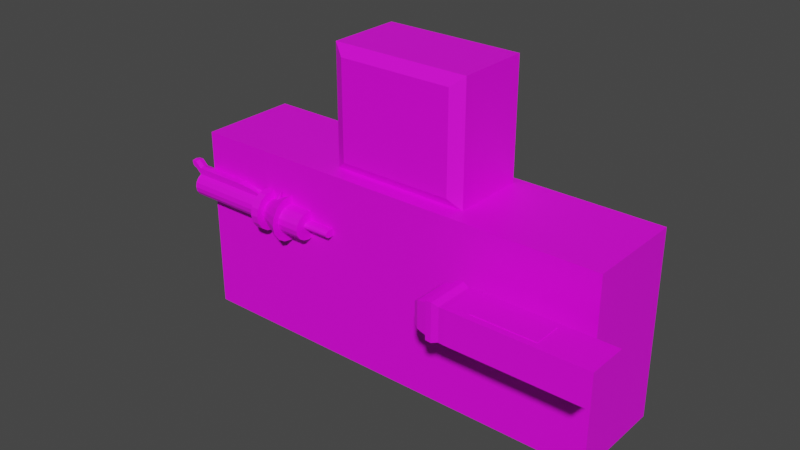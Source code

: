 # Source: BossDesign.blend  (saved by Blender 2.92.15; exported with 4.5.12 LTS)
import bpy
from mathutils import Matrix  # noqa: F401  (used for matrix-valued properties, if any)

bpy.ops.wm.read_factory_settings(use_empty=True)
scene = bpy.context.scene
scene.name = 'Scene'

# ---- collections
col_collection = bpy.data.collections.new('Collection'); scene.collection.children.link(col_collection)

# ---- images (referenced by path relative to the original .blend; pixels are not part of the script)
import os
ASSET_DIR = os.environ.get("B2B_ASSET_DIR", "")  # directory of the original .blend (textures are referenced by path, not embedded)
HERE = os.path.dirname(os.path.abspath(__file__))  # packed textures are extracted next to this script under _unpacked/

def load_image(name, relpath, width, height, colorspace="sRGB"):
    """Load a texture the original file referenced (path relative to the .blend, or extracted next to this script)."""
    p = next((c for c in (os.path.join(HERE, relpath), os.path.join(ASSET_DIR, relpath)) if relpath and os.path.exists(c)), "")
    if p:
        img = bpy.data.images.load(p, check_existing=True)
        img.name = name
    else:  # same state as the original file: an image datablock whose file is absent (Cycles renders it pink)
        img = bpy.data.images.new(name, width, height)
        img.source = "FILE"
        img.filepath = "//" + (relpath or name)
    img.colorspace_settings.name = colorspace
    return img
img_greycamouflage_png = load_image('greyCamouflage.png', 'BossDrawnTexture/greyCamouflage.png', 1024, 1024, 'sRGB')
img_grey_png = load_image('Grey.png', 'BossDrawnTexture/Grey.png', 1024, 1024, 'sRGB')
img_rockettexture_png = load_image('RocketTexture.png', 'BossDrawnTexture/RocketTexture.png', 1024, 1024, 'sRGB')
img_orange_png = load_image('Orange.png', 'BossDrawnTexture/Orange.png', 1024, 1024, 'sRGB')
img_yellow_png = load_image('Yellow.png', 'BossDrawnTexture/Yellow.png', 1024, 1024, 'sRGB')
img_head_png = load_image('head.png', 'BossDrawnTexture/head.png', 1024, 1024, 'sRGB')

# ---- materials (node trees are filled in below, after node groups)
mat_greycamouflage = bpy.data.materials.new('GreyCamouflage')
mat_greycamouflage.use_transparent_shadow = False
mat_grey = bpy.data.materials.new('Grey')
mat_grey.use_transparent_shadow = False
mat_rocket = bpy.data.materials.new('Rocket')
mat_rocket.use_transparent_shadow = False
mat_orange = bpy.data.materials.new('Orange')
mat_orange.use_transparent_shadow = False
mat_yellow = bpy.data.materials.new('Yellow')
mat_yellow.use_transparent_shadow = False
mat_bosshead = bpy.data.materials.new('BossHead')
mat_bosshead.use_transparent_shadow = False

# ---- material node trees
mat_greycamouflage.use_nodes = True; mat_greycamouflage.node_tree.nodes.clear()
_N = mat_greycamouflage.node_tree.nodes; _L = mat_greycamouflage.node_tree.links
n0 = _N.new('ShaderNodeBsdfPrincipled'); n0.name = 'Principled BSDF'; n0.location = (10, 300)
n0.distribution = 'GGX'
n0.subsurface_method = 'BURLEY'
n0.inputs[3].default_value = 1.45
n0.inputs[27].default_value = (0.0, 0.0, 0.0, 1.0)
n0.inputs[28].default_value = 1.0
n1 = _N.new('ShaderNodeOutputMaterial'); n1.name = 'Material Output'; n1.location = (300, 300)
n2 = _N.new('ShaderNodeTexImage'); n2.name = 'Image Texture'; n2.location = (-280, 280)
n2.image = img_greycamouflage_png
_L.new(n0.outputs[0], n1.inputs[0])
_L.new(n2.outputs[0], n0.inputs[0])
n1.is_active_output = True
mat_grey.use_nodes = True; mat_grey.node_tree.nodes.clear()
_N = mat_grey.node_tree.nodes; _L = mat_grey.node_tree.links
n0 = _N.new('ShaderNodeBsdfPrincipled'); n0.name = 'Principled BSDF'; n0.location = (10, 300)
n0.distribution = 'GGX'
n0.subsurface_method = 'BURLEY'
n0.inputs[3].default_value = 1.45
n0.inputs[27].default_value = (0.0, 0.0, 0.0, 1.0)
n0.inputs[28].default_value = 1.0
n1 = _N.new('ShaderNodeOutputMaterial'); n1.name = 'Material Output'; n1.location = (300, 300)
n2 = _N.new('ShaderNodeTexImage'); n2.name = 'Image Texture'; n2.location = (-280, 280)
n2.image = img_grey_png
_L.new(n0.outputs[0], n1.inputs[0])
_L.new(n2.outputs[0], n0.inputs[0])
n1.is_active_output = True
mat_rocket.use_nodes = True; mat_rocket.node_tree.nodes.clear()
_N = mat_rocket.node_tree.nodes; _L = mat_rocket.node_tree.links
n0 = _N.new('ShaderNodeBsdfPrincipled'); n0.name = 'Principled BSDF'; n0.location = (10, 300)
n0.distribution = 'GGX'
n0.subsurface_method = 'BURLEY'
n0.inputs[3].default_value = 1.45
n0.inputs[27].default_value = (0.0, 0.0, 0.0, 1.0)
n0.inputs[28].default_value = 1.0
n1 = _N.new('ShaderNodeOutputMaterial'); n1.name = 'Material Output'; n1.location = (300, 300)
n2 = _N.new('ShaderNodeTexImage'); n2.name = 'Image Texture'; n2.location = (-280, 280)
n2.image = img_rockettexture_png
_L.new(n0.outputs[0], n1.inputs[0])
_L.new(n2.outputs[0], n0.inputs[0])
n1.is_active_output = True
mat_orange.use_nodes = True; mat_orange.node_tree.nodes.clear()
_N = mat_orange.node_tree.nodes; _L = mat_orange.node_tree.links
n0 = _N.new('ShaderNodeBsdfPrincipled'); n0.name = 'Principled BSDF'; n0.location = (10, 300)
n0.distribution = 'GGX'
n0.subsurface_method = 'BURLEY'
n0.inputs[3].default_value = 1.45
n0.inputs[27].default_value = (0.0, 0.0, 0.0, 1.0)
n0.inputs[28].default_value = 1.0
n1 = _N.new('ShaderNodeOutputMaterial'); n1.name = 'Material Output'; n1.location = (300, 300)
n2 = _N.new('ShaderNodeTexImage'); n2.name = 'Image Texture'; n2.location = (-280, 280)
n2.image = img_orange_png
_L.new(n0.outputs[0], n1.inputs[0])
_L.new(n2.outputs[0], n0.inputs[0])
n1.is_active_output = True
mat_yellow.use_nodes = True; mat_yellow.node_tree.nodes.clear()
_N = mat_yellow.node_tree.nodes; _L = mat_yellow.node_tree.links
n0 = _N.new('ShaderNodeBsdfPrincipled'); n0.name = 'Principled BSDF'; n0.location = (10, 300)
n0.distribution = 'GGX'
n0.subsurface_method = 'BURLEY'
n0.inputs[3].default_value = 1.45
n0.inputs[27].default_value = (0.0, 0.0, 0.0, 1.0)
n0.inputs[28].default_value = 1.0
n1 = _N.new('ShaderNodeOutputMaterial'); n1.name = 'Material Output'; n1.location = (300, 300)
n2 = _N.new('ShaderNodeTexImage'); n2.name = 'Image Texture'; n2.location = (-280, 280)
n2.image = img_yellow_png
_L.new(n0.outputs[0], n1.inputs[0])
_L.new(n2.outputs[0], n0.inputs[0])
n1.is_active_output = True
mat_bosshead.use_nodes = True; mat_bosshead.node_tree.nodes.clear()
_N = mat_bosshead.node_tree.nodes; _L = mat_bosshead.node_tree.links
n0 = _N.new('ShaderNodeBsdfPrincipled'); n0.name = 'Principled BSDF'; n0.location = (10, 300)
n0.distribution = 'GGX'
n0.subsurface_method = 'BURLEY'
n0.inputs[3].default_value = 1.45
n0.inputs[27].default_value = (0.0, 0.0, 0.0, 1.0)
n0.inputs[28].default_value = 1.0
n1 = _N.new('ShaderNodeOutputMaterial'); n1.name = 'Material Output'; n1.location = (300, 300)
n2 = _N.new('ShaderNodeTexImage'); n2.name = 'Image Texture'; n2.location = (-280, 280)
n2.image = img_head_png
_L.new(n0.outputs[0], n1.inputs[0])
_L.new(n2.outputs[0], n0.inputs[0])
n1.is_active_output = True

# ---- world
world_world = bpy.data.worlds.new('World'); scene.world = world_world
world_world.use_nodes = True; world_world.node_tree.nodes.clear()
_N = world_world.node_tree.nodes; _L = world_world.node_tree.links
n0 = _N.new('ShaderNodeOutputWorld'); n0.name = 'World Output'; n0.location = (300, 300)
n1 = _N.new('ShaderNodeBackground'); n1.name = 'Background'; n1.location = (10, 300)
n1.inputs[0].default_value = (0.05088, 0.05088, 0.05088, 1.0)
_L.new(n1.outputs[0], n0.inputs[0])
n0.is_active_output = True
world_world.color = (0.05088, 0.05088, 0.05088)
world_world.use_sun_shadow = False
world_world.sun_shadow_jitter_overblur = 0.0

# ---- meshes
me_cube_001 = bpy.data.meshes.new('Cube.001')
me_cube_001.from_pydata([(13.13, -3.135, -2.621), (13.13, -3.135, 2.621), (13.13, 3.135, -2.621), (13.13, 3.135, 2.621), (-8.067, -3.135, -2.621), (-13.13, -2.549, -1.61), (-10.6, -3.056, -2.486), (-12.46, -2.842, -2.116), (-8.067, -3.135, 2.621), (-13.13, -2.549, 1.61), (-10.6, -3.056, 2.486), (-12.46, -2.842, 2.116), (-13.13, 2.549, -1.61), (-8.067, 3.135, -2.621), (-12.46, 2.842, -2.116), (-10.6, 3.056, -2.486), (-8.067, 3.135, 2.621), (-13.13, 2.549, 1.61), (-10.6, 3.056, 2.486), (-12.46, 2.842, 2.116), (-8.882, 3.109, -2.578), (-9.787, 3.081, -2.529), (-9.787, -3.081, -2.529), (-8.882, -3.109, -2.578), (-9.787, -3.081, 2.529), (-8.882, -3.109, 2.578), (-9.787, 3.081, 2.529), (-8.882, 3.109, 2.578), (-9.892, 3.327, -2.954), (-10.8, 3.299, -2.905), (-10.8, 3.299, 2.905), (-9.892, 3.327, 2.954), (-10.8, -3.299, 2.905), (-9.892, -3.327, 2.954), (-10.8, -3.299, -2.905), (-9.892, -3.327, -2.954), (-13.13, -1.666, -1.052), (-13.13, 1.666, -1.052), (-13.13, -1.666, 1.052), (-13.13, 1.666, 1.052)], [], [(0, 1, 8, 4), (2, 3, 1, 0), (3, 16, 8, 1), (9, 17, 39, 38), (13, 16, 3, 2), (22, 24, 10, 6), (15, 6, 7, 14), (14, 7, 5, 12), (4, 8, 25, 23), (6, 10, 11, 7), (7, 11, 9, 5), (8, 16, 27, 25), (10, 18, 19, 11), (11, 19, 17, 9), (16, 13, 20, 27), (18, 15, 14, 19), (19, 14, 12, 17), (13, 2, 0, 4), (21, 22, 6, 15), (24, 26, 18, 10), (26, 21, 15, 18), (24, 22, 34, 32), (23, 25, 33, 35), (20, 23, 35, 28), (26, 24, 32, 30), (13, 4, 23, 20), (29, 30, 31, 28), (30, 32, 33, 31), (32, 34, 35, 33), (34, 29, 28, 35), (27, 20, 28, 31), (21, 26, 30, 29), (22, 21, 29, 34), (25, 27, 31, 33), (36, 38, 39, 37), (5, 9, 38, 36), (12, 5, 36, 37), (17, 12, 37, 39)])
_uv = me_cube_001.uv_layers.new(name='UVMap')
_uv.uv.foreach_set('vector', [4.972e-05, 0.2473, 4.972e-05, 4.972e-05, 1.0, 4.981e-05, 1.0, 0.2473, 0.375, 0.5, 0.625, 0.5, 0.625, 0.75, 0.375, 0.75, 5.442e-05, 0.9999, 5.437e-05, 5.442e-05, 0.2957, 5.437e-05, 0.2957, 0.9999, 0.6157, 0.2784, 0.6157, 0.3437, 0.6157, 0.3437, 0.6157, 0.2784, 1.0, 4.99e-05, 1.0, 0.2473, 4.972e-05, 0.2473, 4.977e-05, 4.972e-05, 0.3794, 0.9681, 0.6206, 0.9681, 0.6185, 0.9759, 0.3815, 0.9759, 0.561, 0.3616, 0.561, 0.1178, 0.5851, 0.1264, 0.5851, 0.353, 0.5586, 0.3474, 0.5586, 0.2746, 0.5664, 0.2784, 0.5664, 0.3437, 4.879e-05, 0.9629, 0.2381, 0.9629, 0.2362, 1.0, 0.002027, 1.0, 0.3815, 0.0, 0.6185, 0.0, 0.6009, 0.01168, 0.3991, 0.01168, 0.3991, 0.01168, 0.6009, 0.01168, 0.5768, 0.02336, 0.4232, 0.02336, 0.4207, 0.029, 0.4207, 0.971, 0.2981, 0.9672, 0.2981, 0.0328, 0.625, 0.00313, 0.625, 0.2469, 0.6009, 0.2383, 0.6009, 0.01168, 0.6009, 0.01168, 0.6009, 0.2383, 0.5768, 0.2266, 0.5768, 0.02336, 6.826e-05, 0.9437, 6.828e-05, 0.05634, 0.138, 0.06371, 0.138, 0.9363, 0.6185, 0.2741, 0.3815, 0.2741, 0.3991, 0.2383, 0.6009, 0.2383, 0.6846, 0.3127, 0.4828, 0.3127, 0.5069, 0.301, 0.6605, 0.301, 5.451e-05, 0.9999, 5.437e-05, 5.442e-05, 0.2957, 5.437e-05, 0.2957, 0.9999, 0.1569, 0.5021, 0.1569, 0.7479, 0.1491, 0.7469, 0.1491, 0.5031, 0.8431, 0.7479, 0.8431, 0.5021, 0.8509, 0.5031, 0.8509, 0.7469, 0.6206, 0.2819, 0.3794, 0.2819, 0.3815, 0.2741, 0.6185, 0.2741, 0.6206, 0.9681, 0.3794, 0.9681, 0.3794, 0.9681, 0.6206, 0.9681, 0.3281, 0.06371, 0.3281, 0.9363, 0.1533, 0.9999, 0.1533, 6.826e-05, 0.1226, 0.9672, 0.1226, 0.0328, 0.2845, 6.485e-05, 0.2845, 0.9999, 0.8431, 0.5021, 0.8431, 0.7479, 0.8431, 0.7479, 0.8431, 0.5021, 6.6e-05, 0.971, 6.485e-05, 0.02901, 0.1226, 0.0328, 0.1226, 0.9672, 0.466, 0.008258, 0.466, 0.9917, 0.3128, 0.9999, 0.3128, 6.826e-05, 6.485e-05, 0.9957, 6.596e-05, 0.004277, 0.1362, 6.485e-05, 0.1362, 0.9999, 6.826e-05, 0.9917, 6.826e-05, 0.008258, 0.1533, 6.826e-05, 0.1533, 0.9999, 0.4207, 0.004277, 0.4207, 0.9957, 0.2845, 0.9999, 0.2845, 6.485e-05, 0.138, 0.9363, 0.138, 0.06371, 0.3128, 6.826e-05, 0.3128, 0.9999, 0.3794, 0.2819, 0.6206, 0.2819, 0.6206, 0.2819, 0.3794, 0.2819, 0.1569, 0.7479, 0.1569, 0.5021, 0.1569, 0.5021, 0.1569, 0.7479, 0.2981, 0.0328, 0.2981, 0.9672, 0.1362, 0.9999, 0.1362, 6.485e-05, 0.5664, 0.2784, 0.6157, 0.2784, 0.6157, 0.3437, 0.5664, 0.3437, 0.5664, 0.2784, 0.6157, 0.2784, 0.6157, 0.2784, 0.5664, 0.2784, 0.5664, 0.3437, 0.5664, 0.2784, 0.5664, 0.2784, 0.5664, 0.3437, 0.6157, 0.3437, 0.5664, 0.3437, 0.5664, 0.3437, 0.6157, 0.3437])
me_cube_001.materials.append(mat_greycamouflage)
me_cube_001.use_remesh_fix_poles = True
me_cube_001.use_remesh_preserve_attributes = False
me_cube_001.use_mirror_vertex_groups = False
me_cube_001.update()
me_cube_002 = bpy.data.meshes.new('Cube.002')
me_cube_002.from_pydata([(-4.956, -4.082, -0.4626), (-4.956, -4.082, 2.957e-05), (-4.956, 0.1513, -0.4626), (-4.956, 0.1513, 2.957e-05), (4.914, -4.082, -0.4626), (4.914, -4.082, 2.957e-05), (4.914, 0.1513, -0.4626), (4.914, 0.1513, 2.957e-05)], [], [(0, 1, 3, 2), (2, 3, 7, 6), (6, 7, 5, 4), (4, 5, 1, 0), (2, 6, 4, 0), (7, 3, 1, 5)])
me_cube_002.polygons.foreach_set('material_index', [0, 0, 0, 0, 1, 0])
_uv = me_cube_002.uv_layers.new(name='UVMap')
_uv.uv.foreach_set('vector', [0.375, 0.0, 0.625, 0.0, 0.625, 0.25, 0.375, 0.25, 0.375, 0.25, 0.625, 0.25, 0.625, 0.5, 0.375, 0.5, 0.375, 0.5, 0.625, 0.5, 0.625, 0.75, 0.375, 0.75, 0.375, 0.75, 0.625, 0.75, 0.625, 1.0, 0.375, 1.0, -0.9446, -0.1282, 1.957, -0.1282, 1.957, 1.146, -0.9446, 1.146, 0.625, 0.5, 0.875, 0.5, 0.875, 0.75, 0.625, 0.75])
me_cube_002.materials.append(mat_grey)
me_cube_002.materials.append(mat_rocket)
me_cube_002.use_remesh_fix_poles = True
me_cube_002.use_remesh_preserve_attributes = False
me_cube_002.use_mirror_vertex_groups = False
me_cube_002.update()
me_cylinder = bpy.data.meshes.new('Cylinder')
me_cylinder.from_pydata([(-7.424, 1.928, -1.446e-06), (-7.424, 1.781, -0.7378), (-7.424, 1.363, -1.363), (-7.424, 0.7378, -1.781), (-7.424, -8.427e-08, -1.928), (-7.424, -0.7378, -1.781), (-7.424, -1.363, -1.363), (-7.424, -1.781, -0.7378), (-7.424, -1.928, -1.737e-06), (-7.424, -1.781, 0.7378), (-7.424, -1.363, 1.363), (-7.424, -0.7378, 1.781), (-7.424, 2.299e-08, 1.928), (-7.424, 0.7378, 1.781), (-7.424, 1.363, 1.363), (-7.424, 1.781, 0.7378), (5.963, 1.928, 1.161e-06), (5.963, 1.781, -0.7378), (5.963, 1.363, -1.363), (5.963, 0.7378, -1.781), (5.963, -8.427e-08, -1.928), (5.963, -0.7378, -1.781), (5.963, -1.363, -1.363), (5.963, -1.781, -0.7378), (5.963, -1.928, 8.7e-07), (5.963, -1.781, 0.7378), (5.963, -1.363, 1.363), (5.963, -0.7378, 1.781), (5.963, 2.299e-08, 1.928), (5.963, 0.7378, 1.781), (5.963, 1.363, 1.363), (5.963, 1.781, 0.7378), (7.597, 3.163, 2.536e-06), (6.344, 3.221, 1.511e-06), (7.597, 2.922, -1.21), (6.344, 2.976, -1.233), (7.597, 2.237, -2.237), (6.344, 2.278, -2.278), (7.597, 1.21, -2.922), (6.344, 1.233, -2.976), (7.597, 1.388e-07, -3.163), (6.344, -1.031e-07, -3.221), (7.597, -1.21, -2.922), (6.344, -1.233, -2.976), (7.597, -2.237, -2.237), (6.344, -2.278, -2.278), (7.597, -2.922, -1.21), (6.344, -2.976, -1.233), (7.597, -3.163, 1.644e-06), (6.344, -3.221, 9.545e-07), (7.597, -2.922, 1.21), (6.344, -2.976, 1.233), (7.597, -2.237, 2.237), (6.344, -2.278, 2.278), (7.597, -1.21, 2.922), (6.344, -1.233, 2.976), (7.597, 5.154e-07, 3.163), (6.344, 3.322e-07, 3.221), (7.597, 1.21, 2.922), (6.344, 1.233, 2.976), (7.597, 2.237, 2.237), (6.344, 2.278, 2.278), (7.597, 2.922, 1.21), (6.344, 2.976, 1.233), (-7.424, -0.7378, 2.797), (-7.424, 1.107e-07, 2.944), (-7.424, 0.7378, 2.797), (5.963, 9.072e-10, 1.672), (5.963, 3.16e-07, 1.672), (5.963, 1.059e-07, 1.672), (5.963, 2.11e-07, 1.672), (5.963, -0.7378, 1.781), (1.161, -0.7378, 2.797), (5.32, -0.7378, 2.289), (3.562, -0.7378, 2.661), (1.161, 0.7378, 2.797), (5.963, 0.7378, 1.781), (3.562, 0.7378, 2.661), (5.32, 0.7378, 2.289), (-9.141, -0.7378, 3.667), (-9.141, -6.167e-09, 3.814), (-9.141, 0.7378, 3.667), (-8.377, 0.7378, 3.667), (-8.377, -6.167e-09, 3.814), (-8.377, -0.7378, 2.651), (-8.377, 0.7378, 2.651), (-8.377, -0.7378, 3.667), (-9.141, -0.7378, 3.475), (-8.377, -0.7378, 2.651), (-9.039, -0.7378, 3.063), (-8.759, -0.7378, 2.762), (-9.141, -2.281e-08, 3.621), (-8.377, 0.7378, 2.651), (-9.141, 0.7378, 3.475), (-8.759, 0.7378, 2.762), (-9.039, 0.7378, 3.063)], [], [(15, 31, 16, 0), (2, 18, 19, 3), (3, 19, 20, 4), (4, 20, 21, 5), (5, 21, 22, 6), (6, 22, 23, 7), (7, 23, 24, 8), (8, 24, 25, 9), (9, 25, 26, 10), (10, 26, 27, 11), (13, 29, 30, 14), (14, 30, 31, 15), (0, 16, 17, 1), (1, 17, 18, 2), (0, 1, 2, 3, 4, 5, 6, 7, 8, 9, 10, 11, 12, 13, 14, 15), (34, 32, 62, 60, 58, 56, 54, 52, 50, 48, 46, 44, 42, 40, 38, 36), (19, 18, 37, 39), (20, 19, 39, 41), (21, 20, 41, 43), (22, 21, 43, 45), (23, 22, 45, 47), (24, 23, 47, 49), (25, 24, 49, 51), (26, 25, 51, 53), (27, 26, 53, 55), (28, 27, 55, 57), (29, 28, 57, 59), (30, 29, 59, 61), (31, 30, 61, 63), (17, 16, 33, 35), (18, 17, 35, 37), (32, 34, 35, 33), (34, 36, 37, 35), (36, 38, 39, 37), (38, 40, 41, 39), (40, 42, 43, 41), (42, 44, 45, 43), (44, 46, 47, 45), (46, 48, 49, 47), (48, 50, 51, 49), (50, 52, 53, 51), (52, 54, 55, 53), (54, 56, 57, 55), (56, 58, 59, 57), (58, 60, 61, 59), (60, 62, 63, 61), (62, 32, 33, 63), (16, 31, 63, 33), (29, 13, 66, 75, 77, 78, 76), (28, 29, 76, 67), (85, 91, 92), (64, 72, 68, 75, 66, 65), (83, 82, 81, 80), (11, 27, 71, 73, 74, 72, 64), (68, 72, 74, 70), (70, 74, 73, 69), (69, 73, 71, 67), (75, 68, 70, 77), (77, 70, 69, 78), (78, 69, 67, 76), (27, 28, 67, 71), (84, 86, 79, 87, 89, 90, 88), (82, 85, 92, 94, 95, 93, 81), (91, 84, 88), (93, 91, 80, 81), (86, 83, 80, 79), (64, 65, 83, 86), (13, 12, 91, 85), (11, 64, 86, 84), (66, 13, 85, 82), (65, 66, 82, 83), (12, 11, 84, 91), (87, 91, 89), (89, 91, 90), (90, 91, 88), (91, 93, 95), (91, 95, 94), (91, 94, 92), (91, 87, 79, 80)])
_uv = me_cylinder.uv_layers.new(name='UVMap')
_uv.uv.foreach_set('vector', [0.0625, 0.5, 0.0625, 0.9508, 0.0, 0.9508, 0.0, 0.5, 0.875, 0.5, 0.875, 0.9508, 0.8125, 0.9508, 0.8125, 0.5, 0.8125, 0.5, 0.8125, 0.9508, 0.75, 0.9508, 0.75, 0.5, 0.75, 0.5, 0.75, 0.9508, 0.6875, 0.9508, 0.6875, 0.5, 0.6875, 0.5, 0.6875, 0.9508, 0.625, 0.9508, 0.625, 0.5, 0.625, 0.5, 0.625, 0.9508, 0.5625, 0.9508, 0.5625, 0.5, 0.5625, 0.5, 0.5625, 0.9508, 0.5, 0.9508, 0.5, 0.5, 0.5, 0.5, 0.5, 0.9508, 0.4375, 0.9508, 0.4375, 0.5, 0.4375, 0.5, 0.4375, 0.9508, 0.375, 0.9508, 0.375, 0.5, 0.375, 0.5, 0.375, 0.9508, 0.3125, 0.9508, 0.3125, 0.5, 0.1875, 0.5, 0.1875, 0.9508, 0.125, 0.9508, 0.125, 0.5, 0.125, 0.5, 0.125, 0.9508, 0.0625, 0.9508, 0.0625, 0.5, 1.0, 0.5, 1.0, 0.9508, 0.9375, 0.9508, 0.9375, 0.5, 0.9375, 0.5, 0.9375, 0.9508, 0.875, 0.9508, 0.875, 0.5, 0.75, 0.49, 0.8418, 0.4717, 0.9197, 0.4197, 0.9717, 0.3418, 0.99, 0.25, 0.9717, 0.1582, 0.9197, 0.08029, 0.8418, 0.02827, 0.75, 0.01, 0.6582, 0.02827, 0.5803, 0.08029, 0.5283, 0.1582, 0.51, 0.25, 0.5283, 0.3418, 0.5803, 0.4197, 0.6582, 0.4717, 0.3061, 0.3854, 0.25, 0.3966, 0.1939, 0.3854, 0.1464, 0.3536, 0.1146, 0.3061, 0.1034, 0.25, 0.1146, 0.1939, 0.1464, 0.1464, 0.1939, 0.1146, 0.25, 0.1034, 0.3061, 0.1146, 0.3536, 0.1464, 0.3854, 0.1939, 0.3966, 0.25, 0.3854, 0.3061, 0.3536, 0.3536, 0.8125, 0.9508, 0.875, 0.9508, 0.8726, 0.9694, 0.8149, 0.9694, 0.75, 0.9508, 0.8125, 0.9508, 0.8101, 0.9694, 0.7524, 0.9694, 0.6875, 0.9508, 0.75, 0.9508, 0.7476, 0.9694, 0.6899, 0.9694, 0.625, 0.9508, 0.6875, 0.9508, 0.6851, 0.9694, 0.6274, 0.9694, 0.5625, 0.9508, 0.625, 0.9508, 0.6226, 0.9694, 0.5649, 0.9694, 0.5, 0.9508, 0.5625, 0.9508, 0.5601, 0.9694, 0.5024, 0.9694, 0.4375, 0.9508, 0.5, 0.9508, 0.4976, 0.9694, 0.4399, 0.9694, 0.375, 0.9508, 0.4375, 0.9508, 0.4351, 0.9694, 0.3774, 0.9694, 0.3125, 0.9508, 0.375, 0.9508, 0.3726, 0.9694, 0.3149, 0.9694, 0.25, 0.9508, 0.3125, 0.9508, 0.3101, 0.9694, 0.2524, 0.9694, 0.1875, 0.9508, 0.25, 0.9508, 0.2476, 0.9694, 0.1899, 0.9694, 0.125, 0.9508, 0.1875, 0.9508, 0.1851, 0.9694, 0.1274, 0.9694, 0.0625, 0.9508, 0.125, 0.9508, 0.1226, 0.9694, 0.06487, 0.9694, 0.9375, 0.9508, 1.0, 0.9508, 0.9976, 0.9694, 0.9399, 0.9694, 0.875, 0.9508, 0.9375, 0.9508, 0.9351, 0.9694, 0.8774, 0.9694, 0.9878, 1.0, 0.9497, 1.0, 0.9399, 0.9694, 0.9976, 0.9694, 0.9253, 1.0, 0.8872, 1.0, 0.8774, 0.9694, 0.9351, 0.9694, 0.8628, 1.0, 0.8247, 1.0, 0.8149, 0.9694, 0.8726, 0.9694, 0.8003, 1.0, 0.7622, 1.0, 0.7524, 0.9694, 0.8101, 0.9694, 0.7378, 1.0, 0.6997, 1.0, 0.6899, 0.9694, 0.7476, 0.9694, 0.6753, 1.0, 0.6372, 1.0, 0.6274, 0.9694, 0.6851, 0.9694, 0.6128, 1.0, 0.5747, 1.0, 0.5649, 0.9694, 0.6226, 0.9694, 0.5503, 1.0, 0.5122, 1.0, 0.5024, 0.9694, 0.5601, 0.9694, 0.4878, 1.0, 0.4497, 1.0, 0.4399, 0.9694, 0.4976, 0.9694, 0.4253, 1.0, 0.3872, 1.0, 0.3774, 0.9694, 0.4351, 0.9694, 0.3628, 1.0, 0.3247, 1.0, 0.3149, 0.9694, 0.3726, 0.9694, 0.3003, 1.0, 0.2622, 1.0, 0.2524, 0.9694, 0.3101, 0.9694, 0.2378, 1.0, 0.1997, 1.0, 0.1899, 0.9694, 0.2476, 0.9694, 0.1753, 1.0, 0.1372, 1.0, 0.1274, 0.9694, 0.1851, 0.9694, 0.1128, 1.0, 0.07467, 1.0, 0.06487, 0.9694, 0.1226, 0.9694, 0.05033, 1.0, 0.01217, 1.0, 0.002373, 0.9694, 0.06013, 0.9694, 0.0, 0.9508, 0.0625, 0.9508, 0.06013, 0.9694, 0.002373, 0.9694, 0.1875, 0.9508, 0.1875, 0.5, 0.1875, 0.5, 0.1875, 0.7891, 0.1875, 0.87, 0.1875, 0.9436, 0.1875, 0.9508, 0.25, 0.9508, 0.1875, 0.9508, 0.1875, 0.9508, 0.25, 0.9508, 0.5283, 0.3418, 0.51, 0.25, 0.5283, 0.3418, 0.3125, 0.5, 0.3125, 0.7891, 0.25, 0.9508, 0.1875, 0.7891, 0.1875, 0.5, 0.25, 0.5, 0.25, 0.5, 0.1875, 0.5, 0.1875, 0.5, 0.25, 0.5, 0.08697, 0.001352, 0.08697, 1.0, 0.06954, 0.9998, 0.0325, 0.9512, 0.007054, 0.8196, 2.949e-05, 0.6403, 0.01121, 2.949e-05, 0.25, 0.9508, 0.3125, 0.7891, 0.3125, 0.87, 0.25, 0.9508, 0.25, 0.9508, 0.3125, 0.87, 0.3125, 0.9436, 0.25, 0.9508, 0.25, 0.9508, 0.3125, 0.9436, 0.3125, 0.9508, 0.25, 0.9508, 0.1875, 0.7891, 0.25, 0.9508, 0.25, 0.9508, 0.1875, 0.87, 0.1875, 0.87, 0.25, 0.9508, 0.25, 0.9508, 0.1875, 0.9436, 0.1875, 0.9436, 0.25, 0.9508, 0.25, 0.9508, 0.1875, 0.9508, 0.3125, 0.9508, 0.25, 0.9508, 0.25, 0.9508, 0.3125, 0.9508, 0.7458, 8.635e-05, 0.7458, 0.987, 0.003352, 0.9999, 8.635e-05, 0.8128, 0.09257, 0.4112, 0.3592, 0.1137, 0.7286, 8.635e-05, 0.1875, 0.5, 0.1875, 0.5, 0.1875, 0.5, 0.4143, 0.3928, 0.4147, 0.3946, 0.1875, 0.5, 0.1875, 0.5, 0.51, 0.25, 0.5283, 0.1582, 0.5283, 0.1582, 0.5283, 0.3418, 0.51, 0.25, 0.51, 0.25, 0.5283, 0.3418, 0.3125, 0.5, 0.25, 0.5, 0.25, 0.5, 0.3125, 0.5, 0.3125, 0.5, 0.25, 0.5, 0.25, 0.5, 0.3125, 0.5, 0.5283, 0.3418, 0.51, 0.25, 0.51, 0.25, 0.5283, 0.3418, 0.3797, 0.9999, 6.185e-05, 0.6531, 6.161e-05, 6.161e-05, 0.3797, 0.3469, 0.1875, 0.5, 0.1875, 0.5, 0.1875, 0.5, 0.1875, 0.5, 0.25, 0.5, 0.1875, 0.5, 0.1875, 0.5, 0.25, 0.5, 0.51, 0.25, 0.5283, 0.1582, 0.5283, 0.1582, 0.51, 0.25, 0.5283, 0.1582, 0.51, 0.25, 0.4563, 0.2721, 0.4563, 0.2721, 0.5095, 0.25, 0.456, 0.2739, 0.456, 0.2739, 0.51, 0.25, 0.5283, 0.1582, 0.51, 0.25, 0.5283, 0.3418, 0.4147, 0.3946, 0.51, 0.25, 0.4147, 0.3946, 0.4143, 0.3928, 0.5095, 0.25, 0.4143, 0.3928, 0.5283, 0.3418, 0.51, 0.25, 0.5283, 0.1582, 0.5283, 0.1582, 0.51, 0.25])
me_cylinder.materials.append(mat_greycamouflage)
me_cylinder.use_remesh_fix_poles = True
me_cylinder.use_remesh_preserve_attributes = False
me_cylinder.use_mirror_vertex_groups = False
me_cylinder.update()
me_cylinder_001 = bpy.data.meshes.new('Cylinder.001')
me_cylinder_001.from_pydata([(-1.906, 1.906, -1.439e-07), (1.906, 3.602, 2.955e-07), (-1.906, 1.761, -0.7294), (1.906, 3.328, -1.378), (-1.906, 1.348, -1.348), (1.906, 2.547, -2.547), (-1.906, 0.7294, -1.761), (1.906, 1.378, -3.328), (-1.906, -8.331e-08, -1.906), (1.906, -1.574e-07, -3.602), (-1.906, -0.7294, -1.761), (1.906, -1.378, -3.328), (-1.906, -1.348, -1.348), (1.906, -2.547, -2.547), (-1.906, -1.761, -0.7294), (1.906, -3.328, -1.378), (-1.906, -1.906, -4.317e-07), (1.906, -3.602, -2.483e-07), (-1.906, -1.761, 0.7294), (1.906, -3.328, 1.378), (-1.906, -1.348, 1.348), (1.906, -2.547, 2.547), (-1.906, -0.7294, 1.761), (1.906, -1.378, 3.328), (-1.906, 2.273e-08, 1.906), (1.906, 4.295e-08, 3.602), (-1.906, 0.7294, 1.761), (1.906, 1.378, 3.328), (-1.906, 1.348, 1.348), (1.906, 2.547, 2.547), (-1.906, 1.761, 0.7294), (1.906, 3.328, 1.378)], [], [(0, 1, 3, 2), (2, 3, 5, 4), (4, 5, 7, 6), (6, 7, 9, 8), (8, 9, 11, 10), (10, 11, 13, 12), (12, 13, 15, 14), (14, 15, 17, 16), (16, 17, 19, 18), (18, 19, 21, 20), (20, 21, 23, 22), (22, 23, 25, 24), (24, 25, 27, 26), (26, 27, 29, 28), (3, 1, 31, 29, 27, 25, 23, 21, 19, 17, 15, 13, 11, 9, 7, 5), (28, 29, 31, 30), (30, 31, 1, 0), (0, 2, 4, 6, 8, 10, 12, 14, 16, 18, 20, 22, 24, 26, 28, 30)])
_uv = me_cylinder_001.uv_layers.new(name='UVMap')
_uv.uv.foreach_set('vector', [1.0, 0.5, 1.0, 1.0, 0.9375, 1.0, 0.9375, 0.5, 0.9375, 0.5, 0.9375, 1.0, 0.875, 1.0, 0.875, 0.5, 0.875, 0.5, 0.875, 1.0, 0.8125, 1.0, 0.8125, 0.5, 0.8125, 0.5, 0.8125, 1.0, 0.75, 1.0, 0.75, 0.5, 0.75, 0.5, 0.75, 1.0, 0.6875, 1.0, 0.6875, 0.5, 0.6875, 0.5, 0.6875, 1.0, 0.625, 1.0, 0.625, 0.5, 0.625, 0.5, 0.625, 1.0, 0.5625, 1.0, 0.5625, 0.5, 0.5625, 0.5, 0.5625, 1.0, 0.5, 1.0, 0.5, 0.5, 0.5, 0.5, 0.5, 1.0, 0.4375, 1.0, 0.4375, 0.5, 0.4375, 0.5, 0.4375, 1.0, 0.375, 1.0, 0.375, 0.5, 0.375, 0.5, 0.375, 1.0, 0.3125, 1.0, 0.3125, 0.5, 0.3125, 0.5, 0.3125, 1.0, 0.25, 1.0, 0.25, 0.5, 0.25, 0.5, 0.25, 1.0, 0.1875, 1.0, 0.1875, 0.5, 0.1875, 0.5, 0.1875, 1.0, 0.125, 1.0, 0.125, 0.5, 0.3418, 0.4717, 0.25, 0.49, 0.1582, 0.4717, 0.08029, 0.4197, 0.02827, 0.3418, 0.01, 0.25, 0.02827, 0.1582, 0.08029, 0.08029, 0.1582, 0.02827, 0.25, 0.01, 0.3418, 0.02827, 0.4197, 0.08029, 0.4717, 0.1582, 0.49, 0.25, 0.4717, 0.3418, 0.4197, 0.4197, 0.125, 0.5, 0.125, 1.0, 0.0625, 1.0, 0.0625, 0.5, 0.0625, 0.5, 0.0625, 1.0, 0.0, 1.0, 0.0, 0.5, 0.75, 0.49, 0.8418, 0.4717, 0.9197, 0.4197, 0.9717, 0.3418, 0.99, 0.25, 0.9717, 0.1582, 0.9197, 0.08029, 0.8418, 0.02827, 0.75, 0.01, 0.6582, 0.02827, 0.5803, 0.08029, 0.5283, 0.1582, 0.51, 0.25, 0.5283, 0.3418, 0.5803, 0.4197, 0.6582, 0.4717])
me_cylinder_001.materials.append(mat_greycamouflage)
me_cylinder_001.use_remesh_fix_poles = True
me_cylinder_001.use_remesh_preserve_attributes = False
me_cylinder_001.use_mirror_vertex_groups = False
me_cylinder_001.update()
me_cylinder_002 = bpy.data.meshes.new('Cylinder.002')
me_cylinder_002.from_pydata([(-1.92, 2.538, -3.739e-07), (1.92, 2.538, 3.739e-07), (-1.92, 2.344, -0.8543), (1.92, 2.344, -0.8543), (-1.92, 1.794, -1.579), (1.92, 1.794, -1.579), (-1.92, 0.9711, -2.063), (1.92, 0.9711, -2.063), (-1.92, -3.689e-07, -2.233), (1.92, 1.471e-07, -2.233), (-1.92, -0.9711, -2.063), (1.92, -0.9711, -2.063), (-1.92, -1.794, -1.579), (1.92, -1.794, -1.579), (-1.92, -2.344, -0.8543), (1.92, -2.344, -0.8543), (-1.92, -2.538, -7.11e-07), (1.92, -2.538, 3.681e-08), (-1.92, -2.344, 0.8543), (1.92, -2.344, 0.8543), (-1.92, -1.794, 1.579), (1.92, -1.794, 1.579), (-1.92, -0.9711, 2.063), (1.92, -0.9711, 2.063), (-1.92, -2.278e-07, 2.233), (1.92, 2.883e-07, 2.233), (-1.92, 0.9711, 2.063), (1.92, 0.9711, 2.063), (-1.92, 1.794, 1.579), (1.92, 1.794, 1.579), (-1.92, 2.344, 0.8543), (1.92, 2.344, 0.8543)], [], [(0, 1, 3, 2), (2, 3, 5, 4), (4, 5, 7, 6), (6, 7, 9, 8), (8, 9, 11, 10), (10, 11, 13, 12), (12, 13, 15, 14), (14, 15, 17, 16), (16, 17, 19, 18), (18, 19, 21, 20), (20, 21, 23, 22), (22, 23, 25, 24), (24, 25, 27, 26), (26, 27, 29, 28), (3, 1, 31, 29, 27, 25, 23, 21, 19, 17, 15, 13, 11, 9, 7, 5), (28, 29, 31, 30), (30, 31, 1, 0), (0, 2, 4, 6, 8, 10, 12, 14, 16, 18, 20, 22, 24, 26, 28, 30)])
_uv = me_cylinder_002.uv_layers.new(name='UVMap')
_uv.uv.foreach_set('vector', [1.0, 0.5, 1.0, 1.0, 0.9375, 1.0, 0.9375, 0.5, 0.9375, 0.5, 0.9375, 1.0, 0.875, 1.0, 0.875, 0.5, 0.875, 0.5, 0.875, 1.0, 0.8125, 1.0, 0.8125, 0.5, 0.8125, 0.5, 0.8125, 1.0, 0.75, 1.0, 0.75, 0.5, 0.75, 0.5, 0.75, 1.0, 0.6875, 1.0, 0.6875, 0.5, 0.6875, 0.5, 0.6875, 1.0, 0.625, 1.0, 0.625, 0.5, 0.625, 0.5, 0.625, 1.0, 0.5625, 1.0, 0.5625, 0.5, 0.5625, 0.5, 0.5625, 1.0, 0.5, 1.0, 0.5, 0.5, 0.5, 0.5, 0.5, 1.0, 0.4375, 1.0, 0.4375, 0.5, 0.4375, 0.5, 0.4375, 1.0, 0.375, 1.0, 0.375, 0.5, 0.375, 0.5, 0.375, 1.0, 0.3125, 1.0, 0.3125, 0.5, 0.3125, 0.5, 0.3125, 1.0, 0.25, 1.0, 0.25, 0.5, 0.25, 0.5, 0.25, 1.0, 0.1875, 1.0, 0.1875, 0.5, 0.1875, 0.5, 0.1875, 1.0, 0.125, 1.0, 0.125, 0.5, 0.3418, 0.4717, 0.25, 0.49, 0.1582, 0.4717, 0.08029, 0.4197, 0.02827, 0.3418, 0.01, 0.25, 0.02827, 0.1582, 0.08029, 0.08029, 0.1582, 0.02827, 0.25, 0.01, 0.3418, 0.02827, 0.4197, 0.08029, 0.4717, 0.1582, 0.49, 0.25, 0.4717, 0.3418, 0.4197, 0.4197, 0.125, 0.5, 0.125, 1.0, 0.0625, 1.0, 0.0625, 0.5, 0.0625, 0.5, 0.0625, 1.0, 0.0, 1.0, 0.0, 0.5, 0.75, 0.49, 0.8418, 0.4717, 0.9197, 0.4197, 0.9717, 0.3418, 0.99, 0.25, 0.9717, 0.1582, 0.9197, 0.08029, 0.8418, 0.02827, 0.75, 0.01, 0.6582, 0.02827, 0.5803, 0.08029, 0.5283, 0.1582, 0.51, 0.25, 0.5283, 0.3418, 0.5803, 0.4197, 0.6582, 0.4717])
me_cylinder_002.materials.append(mat_orange)
me_cylinder_002.use_remesh_fix_poles = True
me_cylinder_002.use_remesh_preserve_attributes = False
me_cylinder_002.use_mirror_vertex_groups = False
me_cylinder_002.update()
me_cylinder_003 = bpy.data.meshes.new('Cylinder.003')
me_cylinder_003.from_pydata([(-2.204, 1.0, -4.291e-07), (2.204, 1.0, 4.291e-07), (-2.204, 0.9239, -0.2337), (2.204, 0.9239, -0.2337), (-2.204, 0.7071, -0.4318), (2.204, 0.7071, -0.4318), (-2.204, 0.3827, -0.5642), (2.204, 0.3827, -0.5642), (-2.204, -3.398e-07, -0.6107), (2.204, 2.524e-07, -0.6107), (-2.204, -0.3827, -0.5642), (2.204, -0.3827, -0.5642), (-2.204, -0.7071, -0.4318), (2.204, -0.7071, -0.4318), (-2.204, -0.9239, -0.2337), (2.204, -0.9239, -0.2337), (-2.204, -1.0, -5.213e-07), (2.204, -1.0, 3.369e-07), (-2.204, -0.9239, 0.2337), (2.204, -0.9239, 0.2337), (-2.204, -0.7071, 0.4318), (2.204, -0.7071, 0.4318), (-2.204, -0.3827, 0.5642), (2.204, -0.3827, 0.5642), (-2.204, -2.842e-07, 0.6107), (2.204, 3.08e-07, 0.6107), (-2.204, 0.3827, 0.5642), (2.204, 0.3827, 0.5642), (-2.204, 0.7071, 0.4318), (2.204, 0.7071, 0.4318), (-2.204, 0.9239, 0.2337), (2.204, 0.9239, 0.2337)], [], [(0, 1, 3, 2), (2, 3, 5, 4), (4, 5, 7, 6), (6, 7, 9, 8), (8, 9, 11, 10), (10, 11, 13, 12), (12, 13, 15, 14), (14, 15, 17, 16), (16, 17, 19, 18), (18, 19, 21, 20), (20, 21, 23, 22), (22, 23, 25, 24), (24, 25, 27, 26), (26, 27, 29, 28), (3, 1, 31, 29, 27, 25, 23, 21, 19, 17, 15, 13, 11, 9, 7, 5), (28, 29, 31, 30), (30, 31, 1, 0), (0, 2, 4, 6, 8, 10, 12, 14, 16, 18, 20, 22, 24, 26, 28, 30)])
_uv = me_cylinder_003.uv_layers.new(name='UVMap')
_uv.uv.foreach_set('vector', [1.0, 0.5, 1.0, 1.0, 0.9375, 1.0, 0.9375, 0.5, 0.9375, 0.5, 0.9375, 1.0, 0.875, 1.0, 0.875, 0.5, 0.875, 0.5, 0.875, 1.0, 0.8125, 1.0, 0.8125, 0.5, 0.8125, 0.5, 0.8125, 1.0, 0.75, 1.0, 0.75, 0.5, 0.75, 0.5, 0.75, 1.0, 0.6875, 1.0, 0.6875, 0.5, 0.6875, 0.5, 0.6875, 1.0, 0.625, 1.0, 0.625, 0.5, 0.625, 0.5, 0.625, 1.0, 0.5625, 1.0, 0.5625, 0.5, 0.5625, 0.5, 0.5625, 1.0, 0.5, 1.0, 0.5, 0.5, 0.5, 0.5, 0.5, 1.0, 0.4375, 1.0, 0.4375, 0.5, 0.4375, 0.5, 0.4375, 1.0, 0.375, 1.0, 0.375, 0.5, 0.375, 0.5, 0.375, 1.0, 0.3125, 1.0, 0.3125, 0.5, 0.3125, 0.5, 0.3125, 1.0, 0.25, 1.0, 0.25, 0.5, 0.25, 0.5, 0.25, 1.0, 0.1875, 1.0, 0.1875, 0.5, 0.1875, 0.5, 0.1875, 1.0, 0.125, 1.0, 0.125, 0.5, 0.3418, 0.4717, 0.25, 0.49, 0.1582, 0.4717, 0.08029, 0.4197, 0.02827, 0.3418, 0.01, 0.25, 0.02827, 0.1582, 0.08029, 0.08029, 0.1582, 0.02827, 0.25, 0.01, 0.3418, 0.02827, 0.4197, 0.08029, 0.4717, 0.1582, 0.49, 0.25, 0.4717, 0.3418, 0.4197, 0.4197, 0.125, 0.5, 0.125, 1.0, 0.0625, 1.0, 0.0625, 0.5, 0.0625, 0.5, 0.0625, 1.0, 0.0, 1.0, 0.0, 0.5, 0.75, 0.49, 0.8418, 0.4717, 0.9197, 0.4197, 0.9717, 0.3418, 0.99, 0.25, 0.9717, 0.1582, 0.9197, 0.08029, 0.8418, 0.02827, 0.75, 0.01, 0.6582, 0.02827, 0.5803, 0.08029, 0.5283, 0.1582, 0.51, 0.25, 0.5283, 0.3418, 0.5803, 0.4197, 0.6582, 0.4717])
me_cylinder_003.materials.append(mat_yellow)
me_cylinder_003.use_remesh_fix_poles = True
me_cylinder_003.use_remesh_preserve_attributes = False
me_cylinder_003.use_mirror_vertex_groups = False
me_cylinder_003.update()
me_cone = bpy.data.meshes.new('Cone')
me_cone.from_pydata([(-0.6621, 1.0, -1.497), (-0.5612, 0.9808, -1.541), (-0.4642, 0.9239, -1.584), (-0.3748, 0.8315, -1.624), (-0.2965, 0.7071, -1.659), (-0.2321, 0.5556, -1.687), (-0.1844, 0.3827, -1.708), (-0.1549, 0.1951, -1.721), (-0.145, 1.146e-08, -1.726), (-0.1549, -0.1951, -1.721), (-0.1844, -0.3827, -1.708), (-0.2321, -0.5556, -1.687), (-0.2965, -0.7071, -1.659), (-0.3748, -0.8315, -1.624), (-0.4642, -0.9239, -1.584), (-0.5612, -0.9808, -1.541), (-0.6621, -1.0, -1.497), (-0.763, -0.9808, -1.452), (-0.86, -0.9239, -1.409), (-0.9494, -0.8315, -1.37), (-1.028, -0.7071, -1.335), (-1.092, -0.5556, -1.307), (-1.14, -0.3827, -1.286), (-1.169, -0.1951, -1.272), (-1.179, 9.92e-07, -1.268), (-1.169, 0.1951, -1.272), (-1.14, 0.3827, -1.286), (-1.092, 0.5556, -1.307), (-1.028, 0.7071, -1.335), (-0.9494, 0.8315, -1.37), (-0.86, 0.9239, -1.409), (-0.763, 0.9808, -1.452), (0.6621, 1.88e-08, 1.497)], [], [(0, 32, 1), (1, 32, 2), (2, 32, 3), (3, 32, 4), (4, 32, 5), (5, 32, 6), (6, 32, 7), (7, 32, 8), (8, 32, 9), (9, 32, 10), (10, 32, 11), (11, 32, 12), (12, 32, 13), (13, 32, 14), (14, 32, 15), (15, 32, 16), (16, 32, 17), (17, 32, 18), (18, 32, 19), (19, 32, 20), (20, 32, 21), (21, 32, 22), (22, 32, 23), (23, 32, 24), (24, 32, 25), (25, 32, 26), (26, 32, 27), (27, 32, 28), (28, 32, 29), (29, 32, 30), (0, 1, 2, 3, 4, 5, 6, 7, 8, 9, 10, 11, 12, 13, 14, 15, 16, 17, 18, 19, 20, 21, 22, 23, 24, 25, 26, 27, 28, 29, 30, 31), (30, 32, 31), (31, 32, 0)])
_uv = me_cone.uv_layers.new(name='UVMap')
_uv.uv.foreach_set('vector', [0.25, 0.49, 0.25, 0.25, 0.2968, 0.4854, 0.2968, 0.4854, 0.25, 0.25, 0.3418, 0.4717, 0.3418, 0.4717, 0.25, 0.25, 0.3833, 0.4496, 0.3833, 0.4496, 0.25, 0.25, 0.4197, 0.4197, 0.4197, 0.4197, 0.25, 0.25, 0.4496, 0.3833, 0.4496, 0.3833, 0.25, 0.25, 0.4717, 0.3418, 0.4717, 0.3418, 0.25, 0.25, 0.4854, 0.2968, 0.4854, 0.2968, 0.25, 0.25, 0.49, 0.25, 0.49, 0.25, 0.25, 0.25, 0.4854, 0.2032, 0.4854, 0.2032, 0.25, 0.25, 0.4717, 0.1582, 0.4717, 0.1582, 0.25, 0.25, 0.4496, 0.1167, 0.4496, 0.1167, 0.25, 0.25, 0.4197, 0.08029, 0.4197, 0.08029, 0.25, 0.25, 0.3833, 0.05045, 0.3833, 0.05045, 0.25, 0.25, 0.3418, 0.02827, 0.3418, 0.02827, 0.25, 0.25, 0.2968, 0.01461, 0.2968, 0.01461, 0.25, 0.25, 0.25, 0.01, 0.25, 0.01, 0.25, 0.25, 0.2032, 0.01461, 0.2032, 0.01461, 0.25, 0.25, 0.1582, 0.02827, 0.1582, 0.02827, 0.25, 0.25, 0.1167, 0.05045, 0.1167, 0.05045, 0.25, 0.25, 0.08029, 0.08029, 0.08029, 0.08029, 0.25, 0.25, 0.05045, 0.1167, 0.05045, 0.1167, 0.25, 0.25, 0.02827, 0.1582, 0.02827, 0.1582, 0.25, 0.25, 0.01461, 0.2032, 0.01461, 0.2032, 0.25, 0.25, 0.01, 0.25, 0.01, 0.25, 0.25, 0.25, 0.01461, 0.2968, 0.01461, 0.2968, 0.25, 0.25, 0.02827, 0.3418, 0.02827, 0.3418, 0.25, 0.25, 0.05045, 0.3833, 0.05045, 0.3833, 0.25, 0.25, 0.08029, 0.4197, 0.08029, 0.4197, 0.25, 0.25, 0.1167, 0.4496, 0.1167, 0.4496, 0.25, 0.25, 0.1582, 0.4717, 0.75, 0.49, 0.7968, 0.4854, 0.8418, 0.4717, 0.8833, 0.4496, 0.9197, 0.4197, 0.9496, 0.3833, 0.9717, 0.3418, 0.9854, 0.2968, 0.99, 0.25, 0.9854, 0.2032, 0.9717, 0.1582, 0.9496, 0.1167, 0.9197, 0.08029, 0.8833, 0.05045, 0.8418, 0.02827, 0.7968, 0.01461, 0.75, 0.01, 0.7032, 0.01461, 0.6582, 0.02827, 0.6167, 0.05045, 0.5803, 0.08029, 0.5504, 0.1167, 0.5283, 0.1582, 0.5146, 0.2032, 0.51, 0.25, 0.5146, 0.2968, 0.5283, 0.3418, 0.5504, 0.3833, 0.5803, 0.4197, 0.6167, 0.4496, 0.6582, 0.4717, 0.7032, 0.4854, 0.1582, 0.4717, 0.25, 0.25, 0.2032, 0.4854, 0.2032, 0.4854, 0.25, 0.25, 0.25, 0.49])
me_cone.materials.append(mat_grey)
me_cone.use_remesh_fix_poles = True
me_cone.use_remesh_preserve_attributes = False
me_cone.use_mirror_vertex_groups = False
me_cone.update()
me_cube_003 = bpy.data.meshes.new('Cube.003')
me_cube_003.from_pydata([(-11.01, 6.363, -9.358), (-11.01, 6.363, 9.358), (11.01, 6.363, -9.358), (11.01, 6.363, 9.358), (-9.106, -6.363, -7.737), (-11.01, -5.261, -9.358), (-9.106, -6.363, 7.737), (-11.01, -5.261, 9.358), (9.106, -6.363, -7.737), (11.01, -5.261, -9.358), (9.106, -6.363, 7.737), (11.01, -5.261, 9.358)], [], [(8, 10, 6, 4), (0, 1, 3, 2), (3, 1, 7, 11), (5, 7, 1, 0), (2, 3, 11, 9), (4, 6, 7, 5), (10, 8, 9, 11), (5, 9, 8, 4), (11, 7, 6, 10), (0, 2, 9, 5)])
me_cube_003.polygons.foreach_set('material_index', [0, 1, 1, 1, 1, 1, 1, 1, 1, 1])
_uv = me_cube_003.uv_layers.new(name='UVMap')
_uv.uv.foreach_set('vector', [0.9006, 0.0001002, 0.9006, 0.9999, 0.0746, 0.9999, 0.0746, 0.0001, 0.9999, 0.0001001, 0.9999, 0.9999, 9.998e-05, 0.9999, 0.0001001, 9.998e-05, 9.555e-05, 9.555e-05, 0.9999, 9.555e-05, 0.9999, 0.9133, 9.564e-05, 0.9133, 0.9999, 0.9133, 9.555e-05, 0.9133, 9.579e-05, 9.555e-05, 0.9999, 9.582e-05, 9.555e-05, 9.561e-05, 0.9999, 9.555e-05, 0.9999, 0.9133, 9.567e-05, 0.9133, 0.1208, 0.126, 0.1142, 0.8777, 9.933e-05, 0.9999, 9.933e-05, 0.01284, 0.8661, 0.874, 0.8728, 0.1223, 0.9869, 9.933e-05, 0.9869, 0.9872, 9.933e-05, 0.01284, 0.9869, 9.933e-05, 0.8728, 0.1223, 0.1208, 0.126, 0.9869, 0.9872, 9.933e-05, 0.9999, 0.1142, 0.8777, 0.8661, 0.874, 0.125, 0.5, 0.375, 0.5, 0.375, 0.7283, 0.125, 0.7283])
me_cube_003.materials.append(mat_bosshead)
me_cube_003.materials.append(mat_grey)
me_cube_003.use_remesh_fix_poles = True
me_cube_003.use_remesh_preserve_attributes = False
me_cube_003.use_mirror_vertex_groups = False
me_cube_003.update()
me_cube_004 = bpy.data.meshes.new('Cube.004')
me_cube_004.from_pydata([(-34.41, -7.906, -14.89), (-34.41, -7.906, 14.89), (-34.41, 7.906, -14.89), (-34.41, 7.906, 14.89), (34.41, -7.906, -14.89), (34.41, -7.906, 14.89), (34.41, 7.906, -14.89), (34.41, 7.906, 14.89)], [], [(0, 1, 3, 2), (2, 3, 7, 6), (6, 7, 5, 4), (4, 5, 1, 0), (2, 6, 4, 0), (7, 3, 1, 5)])
_uv = me_cube_004.uv_layers.new(name='UVMap')
_uv.uv.foreach_set('vector', [0.375, 0.0, 0.625, 0.0, 0.625, 0.25, 0.375, 0.25, 0.375, 0.25, 0.625, 0.25, 0.625, 0.5, 0.375, 0.5, 0.375, 0.5, 0.625, 0.5, 0.625, 0.75, 0.375, 0.75, 6.577e-05, 0.4327, 6.594e-05, 6.599e-05, 0.9999, 6.577e-05, 0.9999, 0.4327, 0.125, 0.5, 0.375, 0.5, 0.375, 0.75, 0.125, 0.75, 0.625, 0.5, 0.875, 0.5, 0.875, 0.75, 0.625, 0.75])
me_cube_004.materials.append(mat_grey)
me_cube_004.use_remesh_fix_poles = True
me_cube_004.use_remesh_preserve_attributes = False
me_cube_004.use_mirror_vertex_groups = False
me_cube_004.update()

# ---- objects
ob_cannon = bpy.data.objects.new('Cannon', me_cube_001)
ob_cannon1 = bpy.data.objects.new('Cannon1', me_cube_002)
ob_gun = bpy.data.objects.new('Gun', me_cylinder)
ob_gun1 = bpy.data.objects.new('Gun1', me_cylinder_001)
ob_gun2 = bpy.data.objects.new('Gun2', me_cylinder_002)
ob_gun3 = bpy.data.objects.new('Gun3', me_cylinder_003)
ob_gun4 = bpy.data.objects.new('Gun4', me_cone)
ob_head = bpy.data.objects.new('Head', me_cube_003)
ob_body = bpy.data.objects.new('Body', me_cube_004)

# ---- transforms, parenting, visibility, modifiers, constraints
ob_cannon.location = (0.0, 0.0, 0.0)
ob_cannon.delta_location = (25.16, -5.152, 0.01443)
ob_cannon.lineart.crease_threshold = 0.0
ob_cannon1.location = (0.0, 0.0, 0.0)
ob_cannon1.delta_location = (25.18, -3.187, 2.729)
ob_cannon1.lineart.crease_threshold = 0.0
ob_gun.location = (0.0, 0.0, 0.0)
ob_gun.delta_location = (-30.36, 1.294, -0.0742)
ob_gun.lineart.crease_threshold = 0.0
ob_gun1.location = (0.0, 0.0, 0.0)
ob_gun1.delta_location = (-20.97, 1.294, -0.2379)
ob_gun1.lineart.crease_threshold = 0.0
ob_gun2.location = (0.0, 0.0, 0.0)
ob_gun2.delta_location = (-17.18, 1.294, -0.2266)
ob_gun2.lineart.crease_threshold = 0.0
ob_gun3.location = (0.0, 0.0, 0.0)
ob_gun3.delta_location = (-13.11, 1.294, -0.08549)
ob_gun3.lineart.crease_threshold = 0.0
ob_gun4.location = (0.0, 0.0, 0.0)
ob_gun4.delta_location = (-21.17, 1.294, 2.387)
ob_gun4.lineart.crease_threshold = 0.0
ob_head.location = (0.0, 0.0, 0.0)
ob_head.delta_location = (-0.9242, 9.896, 18.25)
ob_head.lineart.crease_threshold = 0.0
ob_body.location = (0.0, 0.0, 0.0)
ob_body.delta_location = (-1.509, 9.721, -5.965)
ob_body.lineart.crease_threshold = 0.0

# ---- collection membership
col_collection.objects.link(ob_cannon)
col_collection.objects.link(ob_cannon1)
col_collection.objects.link(ob_gun)
col_collection.objects.link(ob_gun1)
col_collection.objects.link(ob_gun2)
col_collection.objects.link(ob_gun3)
col_collection.objects.link(ob_gun4)
col_collection.objects.link(ob_head)
col_collection.objects.link(ob_body)

# ---- scene / render settings (as saved in the file)
scene.frame_start = 1; scene.frame_end = 250; scene.frame_set(1)
scene.render.engine = 'BLENDER_EEVEE_NEXT'
scene.cycles.use_denoising = False
scene.cycles.samples = 128
scene.cycles.sampling_pattern = 'TABULATED_SOBOL'
scene.cycles.use_adaptive_sampling = False
scene.cycles.use_light_tree = False
scene.view_settings.view_transform = 'Filmic'
bpy.context.view_layer.update()

# ---- added for rendering (the .blend has no active camera and no usable light): camera, sun
cam_auto = bpy.data.cameras.new('AutoCamera')
cam_auto.lens = 50.0
cam_auto.sensor_width = 36.0
cam_auto.clip_end = 1547.45
ob_auto_camera = bpy.data.objects.new('AutoCamera', cam_auto)
scene.collection.objects.link(ob_auto_camera)
ob_auto_camera.location = (87.5676, -101.236, 73.9151)
ob_auto_camera.rotation_euler = (1.09748, -7.21219e-08, 0.694738)
scene.camera = ob_auto_camera
light_auto_sun = bpy.data.lights.new('AutoSun', 'SUN')
light_auto_sun.energy = 3.0
light_auto_sun.angle = 0.0523599
ob_auto_sun = bpy.data.objects.new('AutoSun', light_auto_sun)
scene.collection.objects.link(ob_auto_sun)
ob_auto_sun.rotation_euler = (0.872665, 0.174533, 0.523599)
bpy.context.view_layer.update()
